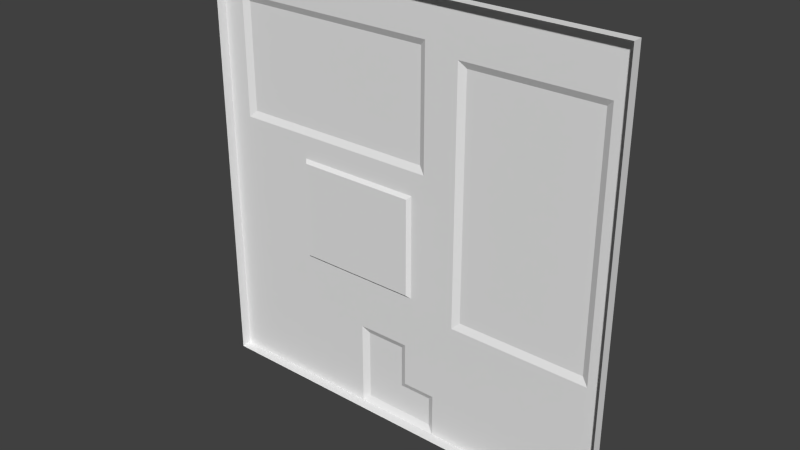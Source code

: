 # Source: reac1_9.blend  (saved by Blender 2.76.0; exported with 4.5.12 LTS)
import bpy
from mathutils import Matrix  # noqa: F401  (used for matrix-valued properties, if any)

bpy.ops.wm.read_factory_settings(use_empty=True)
scene = bpy.context.scene
scene.name = 'Scene'

# ---- collections
col_collection_1 = bpy.data.collections.new('Collection 1'); scene.collection.children.link(col_collection_1)

# ---- materials (node trees are filled in below, after node groups)
mat_reac1_9 = bpy.data.materials.new('reac1_9')
mat_reac1_9.alpha_threshold = 0.0
mat_reac1_9.use_transparent_shadow = False
mat_reac1_9.roughness = 0.5

# ---- material node trees

# ---- world
world_world = bpy.data.worlds.new('World'); scene.world = world_world
world_world.color = (0.05088, 0.05088, 0.05088)
world_world.use_sun_shadow = False
world_world.sun_shadow_jitter_overblur = 0.0
world_world.cycles.sampling_method = 'MANUAL'
world_world.cycles.sample_map_resolution = 256

# ---- meshes
me_reac1_9 = bpy.data.meshes.new('reac1_9')
me_reac1_9.from_pydata([(1.28, -1.28, -1.28), (-1.28, -1.28, -1.28), (1.28, -1.28, 1.28), (-1.28, -1.28, 1.28), (-0.2999, -1.28, -1.28), (0.22, -1.28, -1.28), (1.28, -1.22, -1.28), (-1.28, -1.22, -1.28), (-1.28, -1.22, 1.28), (1.28, -1.22, 1.28), (0.34, -1.22, 0.98), (1.18, -1.22, 0.98), (0.3799, -1.2, 0.9399), (1.14, -1.2, 0.9399), (1.28, -1.22, -0.4399), (1.28, -1.22, -0.48), (-1.28, -1.22, -0.48), (0.34, -1.22, -0.5201), (0.3799, -1.2, -0.48), (1.18, -1.22, -0.5201), (1.18, -1.22, -0.48), (1.14, -1.2, -0.48), (-0.2998, -1.22, -1.28), (-0.2998, -1.22, -0.76), (0.22, -1.22, -1.28), (-0.2598, -1.2, -1.24), (0.1801, -1.2, -1.24), (-0.2598, -1.2, -0.7998), (-0.02001, -1.2, -0.7998), (0.02011, -1.22, -0.76), (0.22, -1.22, -1.02), (0.02011, -1.22, -1.02), (0.1801, -1.2, -1.06), (-0.02001, -1.2, -1.06), (-1.14, -1.22, 1.28), (-1.14, -1.22, 1.04), (-1.1, -1.2, 0.3601), (-1.1, -1.2, 1.0), (0.1401, -1.22, 1.04), (-1.14, -1.22, 0.3201), (0.1401, -1.22, 0.3201), (0.1001, -1.2, 1.0), (0.1001, -1.2, 0.3601), (0.0601, -1.22, 0.18), (-0.6999, -1.22, 0.18), (0.04011, -1.24, 0.1601), (-0.68, -1.24, 0.1601), (0.04011, -1.24, -0.4199), (-0.68, -1.24, -0.4199), (1.18, -1.22, -0.4399), (0.0601, -1.22, -0.4399), (-0.6999, -1.22, -0.4399), (-0.68, -1.22, -0.4399)], [], [(15, 14, 0), (13, 12, 10), (26, 24, 25), (40, 39, 42), (17, 10, 12), (13, 11, 49), (9, 11, 10), (9, 14, 11), (51, 52, 16), (17, 19, 30), (38, 35, 34), (8, 16, 3), (19, 15, 6), (39, 35, 36), (8, 35, 39), (14, 49, 11), (24, 5, 22), (6, 24, 30), (28, 29, 31), (11, 13, 10), (38, 9, 10), (47, 50, 52), (33, 26, 25), (37, 35, 41), (20, 15, 19), (52, 51, 48), (50, 43, 17), (18, 12, 21), (45, 43, 47), (2, 0, 14), (45, 46, 44), (35, 37, 36), (43, 40, 17), (51, 44, 48), (30, 24, 32), (1, 3, 16), (42, 41, 38), (29, 17, 30), (29, 23, 50), (29, 50, 17), (19, 6, 30), (39, 51, 16), (39, 36, 42), (31, 29, 30), (27, 28, 33), (5, 4, 22), (25, 27, 33), (23, 29, 28), (48, 46, 47), (49, 20, 21), (44, 46, 48), (8, 34, 35), (31, 30, 32), (46, 45, 47), (2, 9, 34), (43, 50, 47), (22, 23, 25), (8, 3, 34), (19, 17, 21), (43, 45, 44), (23, 52, 50), (43, 44, 40), (20, 49, 14), (21, 13, 49), (38, 10, 40), (42, 36, 41), (36, 37, 41), (15, 20, 14), (7, 16, 52), (32, 26, 33), (1, 7, 4), (5, 24, 0), (2, 34, 3), (44, 39, 40), (7, 52, 23), (23, 27, 25), (0, 6, 15), (16, 8, 39), (40, 42, 38), (24, 6, 0), (16, 7, 1), (19, 21, 20), (7, 22, 4), (24, 22, 25), (38, 34, 9), (40, 10, 17), (14, 9, 2), (23, 22, 7), (35, 38, 41), (18, 17, 12), (27, 23, 28), (52, 48, 47), (33, 31, 32), (24, 26, 32), (33, 28, 31), (44, 51, 39), (12, 13, 21), (17, 18, 21)])
_uv = me_reac1_9.uv_layers.new(name='UVMap')
_uv.uv.foreach_set('vector', [0.001271, 0.313, 0.001271, 0.3286, 0.001271, 0.001271, 0.08356, 0.8687, 0.3227, 0.8687, 0.3353, 0.8813, 0.4569, 0.01315, 0.4462, 0.002477, 0.5743, 0.01315, 0.4925, 0.6265, 0.8981, 0.6265, 0.5051, 0.6392, 0.3663, 0.3298, 0.3663, 0.8499, 0.3525, 0.8359, 0.05351, 0.8248, 0.04025, 0.8381, 0.04025, 0.368, 0.0, 1.0, 0.03906, 0.8828, 0.3672, 0.8828, 0.0, 1.0, 0.0, 0.3281, 0.03906, 0.8828, 0.7734, 0.3281, 0.7657, 0.3281, 1.0, 0.3125, 0.3672, 0.2968, 0.03906, 0.2968, 0.4141, 0.1016, 0.4453, 0.9063, 0.9453, 0.9063, 0.9453, 1.0, 0.9987, 0.9987, 0.9987, 0.313, 0.9987, 0.9987, 0.03906, 0.2968, 0.0, 0.3125, 0.0, 0.0, 0.9437, 0.6543, 0.9437, 0.8771, 0.9313, 0.6666, 1.0, 1.0, 0.9453, 0.9063, 0.9453, 0.625, 0.0, 0.3281, 0.03906, 0.3281, 0.03906, 0.8828, 0.4464, 0.003741, 0.4464, 0.003741, 0.5847, 0.003741, 0.0, 0.0, 0.4141, 0.0, 0.4141, 0.1016, 0.5051, 0.1727, 0.4949, 0.1829, 0.4949, 0.1164, 0.07096, 0.8813, 0.08356, 0.8687, 0.3353, 0.8813, 0.4453, 0.9063, 0.0, 1.0, 0.3672, 0.8828, 0.519, 0.335, 0.5131, 0.3291, 0.731, 0.3291, 0.5078, 0.08591, 0.4297, 0.01563, 0.6015, 0.01563, 0.8875, 0.8921, 0.9003, 0.9049, 0.5031, 0.8921, 0.03906, 0.3125, 0.0, 0.3125, 0.03906, 0.2968, 0.731, 0.3291, 0.7369, 0.3291, 0.731, 0.335, 0.4765, 0.3281, 0.4765, 0.5703, 0.3672, 0.2968, 0.3516, 0.3125, 0.3516, 0.8671, 0.0547, 0.3125, 0.4835, 0.5366, 0.4774, 0.5426, 0.4835, 0.3619, 0.001271, 0.9987, 0.001271, 0.001271, 0.001271, 0.3286, 0.5092, 0.5632, 0.7408, 0.5632, 0.7472, 0.5696, 0.9437, 0.8771, 0.9313, 0.8647, 0.9313, 0.6666, 0.4765, 0.5703, 0.4453, 0.625, 0.3672, 0.2968, 0.7724, 0.3614, 0.7724, 0.537, 0.7667, 0.3671, 0.4174, 0.08015, 0.4174, 0.02145, 0.4264, 0.07108, 0.9987, 0.001271, 0.9987, 0.9987, 0.9987, 0.313, 0.4588, 0.6752, 0.4588, 0.8561, 0.4475, 0.8674, 0.4922, 0.2031, 0.3672, 0.2968, 0.4141, 0.1016, 0.4922, 0.2031, 0.6171, 0.2031, 0.4765, 0.3281, 0.4922, 0.2031, 0.4765, 0.3281, 0.3672, 0.2968, 0.03906, 0.2968, 0.0, 0.0, 0.4141, 0.1016, 0.9453, 0.625, 0.7734, 0.3281, 1.0, 0.3125, 0.8981, 0.6265, 0.8855, 0.6392, 0.5051, 0.6392, 0.4922, 0.1016, 0.4922, 0.2031, 0.4141, 0.1016, 0.6015, 0.1876, 0.5078, 0.1876, 0.5078, 0.08591, 0.4464, 0.003741, 0.5847, 0.003741, 0.5847, 0.003741, 0.6015, 0.01563, 0.6015, 0.1876, 0.5078, 0.08591, 0.5933, 0.2001, 0.516, 0.2001, 0.5257, 0.1905, 0.7657, 0.336, 0.7657, 0.5625, 0.4844, 0.336, 0.04025, 0.368, 0.04025, 0.3548, 0.05351, 0.3548, 0.7724, 0.537, 0.7667, 0.5313, 0.7667, 0.3671, 1.0, 1.0, 0.9453, 1.0, 0.9453, 0.9063, 0.478, 0.09803, 0.4354, 0.09803, 0.4439, 0.08948, 0.7657, 0.5625, 0.4844, 0.5625, 0.4844, 0.336, 0.001271, 0.9987, 0.001271, 0.9987, 0.9442, 0.9987, 0.4774, 0.5426, 0.4774, 0.3558, 0.4835, 0.3619, 0.6147, 0.03211, 0.6147, 0.171, 0.604, 0.04279, 0.9987, 0.9987, 0.9987, 0.9987, 0.9442, 0.9987, 0.08221, 0.2989, 0.324, 0.2989, 0.09373, 0.3104, 0.5028, 0.5696, 0.5092, 0.5632, 0.7472, 0.5696, 0.6171, 0.2031, 0.7657, 0.3281, 0.4765, 0.3281, 0.4765, 0.5703, 0.7734, 0.5703, 0.4453, 0.625, 0.03906, 0.3125, 0.03906, 0.3281, 0.0, 0.3281, 0.05351, 0.3548, 0.05351, 0.8248, 0.04025, 0.368, 0.4453, 0.9063, 0.3672, 0.8828, 0.4453, 0.625, 0.4609, 0.6406, 0.9297, 0.6406, 0.4609, 0.8907, 0.9297, 0.6406, 0.9297, 0.8907, 0.4609, 0.8907, 0.0, 0.3125, 0.03906, 0.3125, 0.0, 0.3281, 1.0, 0.0, 1.0, 0.3125, 0.7657, 0.3281, 0.4297, 0.08591, 0.4297, 0.01563, 0.5078, 0.08591, 0.9987, 0.001271, 0.9987, 0.001271, 0.6168, 0.001271, 0.4143, 0.001271, 0.4143, 0.001271, 0.001271, 0.001271, 0.001271, 0.9987, 0.9442, 0.9987, 0.9987, 0.9987, 0.7734, 0.5703, 0.9453, 0.625, 0.4453, 0.625, 1.0, 0.0, 0.7657, 0.3281, 0.6171, 0.2031, 0.6147, 0.171, 0.604, 0.1604, 0.604, 0.04279, 0.001271, 0.001271, 0.001271, 0.001271, 0.001271, 0.313, 1.0, 0.3125, 1.0, 1.0, 0.9453, 0.625, 0.4475, 0.6639, 0.4588, 0.6752, 0.4475, 0.8674, 0.4143, 0.001271, 0.001271, 0.001271, 0.001271, 0.001271, 0.9987, 0.313, 0.9987, 0.001271, 0.9987, 0.001271, 0.04025, 0.3415, 0.05351, 0.3548, 0.04025, 0.3548, 0.9987, 0.001271, 0.6168, 0.001271, 0.6168, 0.001271, 0.4462, 0.002477, 0.585, 0.002477, 0.5743, 0.01315, 0.4453, 0.9063, 0.9453, 1.0, 0.0, 1.0, 0.4453, 0.625, 0.3672, 0.8828, 0.3672, 0.2968, 0.001271, 0.3286, 0.001271, 0.9987, 0.001271, 0.9987, 0.6171, 0.2031, 0.6171, 0.0, 1.0, 0.0, 0.9003, 0.9049, 0.4903, 0.9049, 0.5031, 0.8921, 0.3525, 0.3437, 0.3663, 0.3298, 0.3525, 0.8359, 0.5836, 0.1905, 0.5933, 0.2001, 0.5257, 0.1905, 0.731, 0.3291, 0.731, 0.335, 0.519, 0.335, 0.4865, 0.08948, 0.478, 0.09803, 0.4439, 0.08948, 0.4174, 0.02145, 0.4264, 0.03048, 0.4264, 0.07108, 0.5051, 0.1061, 0.5051, 0.1727, 0.4949, 0.1164, 0.7734, 0.5703, 0.7734, 0.3281, 0.9453, 0.625, 0.3516, 0.8671, 0.0547, 0.8671, 0.0547, 0.3125, 0.324, 0.2989, 0.3126, 0.3104, 0.09373, 0.3104])
me_reac1_9.materials.append(mat_reac1_9)
me_reac1_9.use_remesh_preserve_volume = False
me_reac1_9.use_remesh_preserve_attributes = False
me_reac1_9.use_mirror_vertex_groups = False
me_reac1_9.update()

# ---- objects
ob_reac1_9 = bpy.data.objects.new('reac1_9', me_reac1_9)

# ---- transforms, parenting, visibility, modifiers, constraints
ob_reac1_9.location = (0.0, 0.0, 0.0)
ob_reac1_9.lineart.crease_threshold = 0.0

# ---- collection membership
col_collection_1.objects.link(ob_reac1_9)

# ---- scene / render settings (as saved in the file)
scene.frame_start = 1; scene.frame_end = 2; scene.frame_set(1)
scene.render.engine = 'BLENDER_EEVEE_NEXT'
scene.render.resolution_percentage = 50
scene.render.dither_intensity = 0.0
scene.cycles.use_denoising = False
scene.cycles.samples = 10
scene.cycles.sampling_pattern = 'TABULATED_SOBOL'
scene.cycles.light_sampling_threshold = 0.0
scene.cycles.use_adaptive_sampling = False
scene.cycles.use_light_tree = False
scene.cycles.blur_glossy = 0.0
scene.cycles.pixel_filter_type = 'GAUSSIAN'
scene.cycles.sample_clamp_indirect = 0.0
scene.view_settings.view_transform = 'Standard'
bpy.context.view_layer.update()

# ---- added for rendering (the .blend has no active camera and no usable light): camera, sun
cam_auto = bpy.data.cameras.new('AutoCamera')
cam_auto.lens = 50.0
cam_auto.sensor_width = 36.0
cam_auto.clip_end = 1000.0
ob_auto_camera = bpy.data.objects.new('AutoCamera', cam_auto)
scene.collection.objects.link(ob_auto_camera)
ob_auto_camera.location = (3.35058, -5.26067, 2.68047)
ob_auto_camera.rotation_euler = (1.09748, -7.21219e-08, 0.694738)
scene.camera = ob_auto_camera
light_auto_sun = bpy.data.lights.new('AutoSun', 'SUN')
light_auto_sun.energy = 3.0
light_auto_sun.angle = 0.0523599
ob_auto_sun = bpy.data.objects.new('AutoSun', light_auto_sun)
scene.collection.objects.link(ob_auto_sun)
ob_auto_sun.rotation_euler = (0.872665, 0.174533, 0.523599)
bpy.context.view_layer.update()
